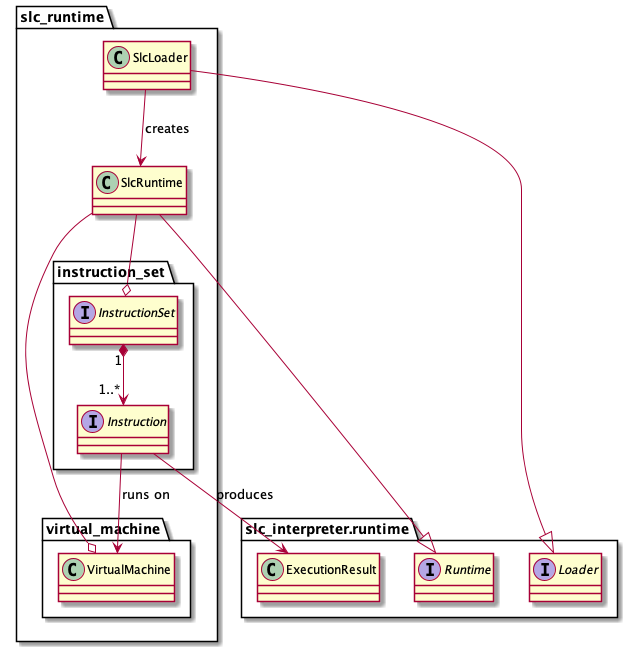

The diagram above was rendered by PlantUML. Its source (embedded in the PNG):
@startuml "SLC Runtime design"

package slc_interpreter.runtime {
    interface Runtime
    interface Loader
    class ExecutionResult
}

package slc_runtime {
    class SlcRuntime
    class SlcLoader

    package virtual_machine {
        class VirtualMachine
    }

    package instruction_set {
        interface InstructionSet
        interface Instruction

        InstructionSet "1" *--> "1..*" Instruction
        Instruction --> VirtualMachine : runs on
        Instruction --> ExecutionResult : produces
    }

    SlcRuntime --|> Runtime
    SlcRuntime --o VirtualMachine
    SlcRuntime --o InstructionSet
    SlcLoader --|> Loader
    SlcLoader --> SlcRuntime : creates
}

@enduml